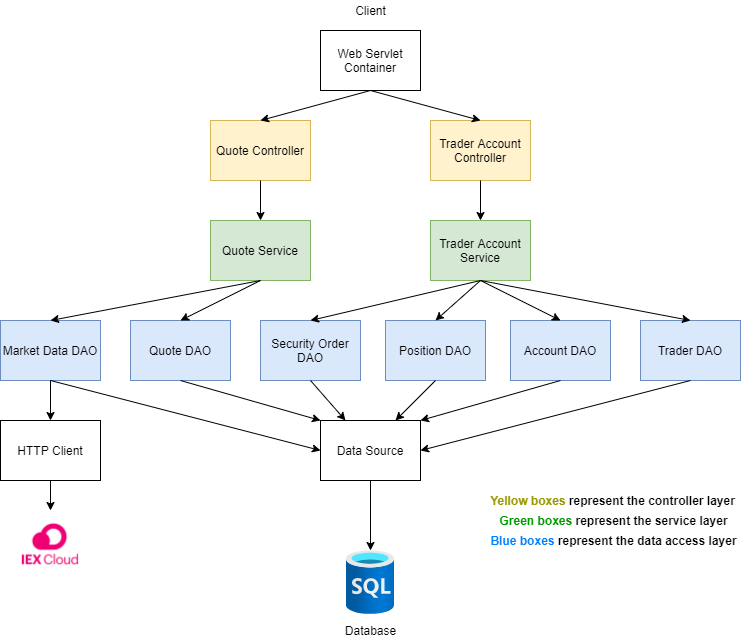

The diagram above was exported from draw.io. Its source (the exported page's mxGraphModel, read from the mxfile embedded in the PNG):
<mxGraphModel dx="1422" dy="794" grid="1" gridSize="10" guides="1" tooltips="1" connect="1" arrows="1" fold="1" page="1" pageScale="1" pageWidth="850" pageHeight="1100" math="0" shadow="0">
  <root>
    <mxCell id="0" />
    <mxCell id="1" parent="0" />
    <mxCell id="LJNAZcpCIGpVl_5GBMLo-1" value="Web Servlet Container" style="rounded=0;whiteSpace=wrap;html=1;" vertex="1" parent="1">
      <mxGeometry x="360" y="40" width="100" height="60" as="geometry" />
    </mxCell>
    <mxCell id="LJNAZcpCIGpVl_5GBMLo-2" value="Trader Account Controller" style="rounded=0;whiteSpace=wrap;html=1;fillColor=#fff2cc;strokeColor=#d6b656;" vertex="1" parent="1">
      <mxGeometry x="470" y="130" width="100" height="60" as="geometry" />
    </mxCell>
    <mxCell id="LJNAZcpCIGpVl_5GBMLo-3" value="Quote Controller" style="rounded=0;whiteSpace=wrap;html=1;fillColor=#fff2cc;strokeColor=#d6b656;" vertex="1" parent="1">
      <mxGeometry x="250" y="130" width="100" height="60" as="geometry" />
    </mxCell>
    <mxCell id="LJNAZcpCIGpVl_5GBMLo-4" value="Quote Service" style="rounded=0;whiteSpace=wrap;html=1;fillColor=#d5e8d4;strokeColor=#82b366;" vertex="1" parent="1">
      <mxGeometry x="250" y="230" width="100" height="60" as="geometry" />
    </mxCell>
    <mxCell id="LJNAZcpCIGpVl_5GBMLo-5" value="Trader Account Service" style="rounded=0;whiteSpace=wrap;html=1;fillColor=#d5e8d4;strokeColor=#82b366;" vertex="1" parent="1">
      <mxGeometry x="470" y="230" width="100" height="60" as="geometry" />
    </mxCell>
    <mxCell id="LJNAZcpCIGpVl_5GBMLo-6" value="Market Data DAO" style="rounded=0;whiteSpace=wrap;html=1;fillColor=#dae8fc;strokeColor=#6c8ebf;" vertex="1" parent="1">
      <mxGeometry x="40" y="330" width="100" height="60" as="geometry" />
    </mxCell>
    <mxCell id="LJNAZcpCIGpVl_5GBMLo-7" value="Quote DAO" style="rounded=0;whiteSpace=wrap;html=1;fillColor=#dae8fc;strokeColor=#6c8ebf;" vertex="1" parent="1">
      <mxGeometry x="170" y="330" width="100" height="60" as="geometry" />
    </mxCell>
    <mxCell id="LJNAZcpCIGpVl_5GBMLo-8" value="Security Order DAO" style="rounded=0;whiteSpace=wrap;html=1;fillColor=#dae8fc;strokeColor=#6c8ebf;" vertex="1" parent="1">
      <mxGeometry x="300" y="330" width="100" height="60" as="geometry" />
    </mxCell>
    <mxCell id="LJNAZcpCIGpVl_5GBMLo-9" value="Position DAO" style="rounded=0;whiteSpace=wrap;html=1;fillColor=#dae8fc;strokeColor=#6c8ebf;" vertex="1" parent="1">
      <mxGeometry x="425" y="330" width="100" height="60" as="geometry" />
    </mxCell>
    <mxCell id="LJNAZcpCIGpVl_5GBMLo-10" value="Account DAO" style="rounded=0;whiteSpace=wrap;html=1;fillColor=#dae8fc;strokeColor=#6c8ebf;" vertex="1" parent="1">
      <mxGeometry x="550" y="330" width="100" height="60" as="geometry" />
    </mxCell>
    <mxCell id="LJNAZcpCIGpVl_5GBMLo-11" value="Trader DAO" style="rounded=0;whiteSpace=wrap;html=1;fillColor=#dae8fc;strokeColor=#6c8ebf;" vertex="1" parent="1">
      <mxGeometry x="680" y="330" width="100" height="60" as="geometry" />
    </mxCell>
    <mxCell id="LJNAZcpCIGpVl_5GBMLo-12" value="Data Source" style="rounded=0;whiteSpace=wrap;html=1;" vertex="1" parent="1">
      <mxGeometry x="360" y="430" width="100" height="60" as="geometry" />
    </mxCell>
    <mxCell id="LJNAZcpCIGpVl_5GBMLo-13" value="HTTP Client" style="rounded=0;whiteSpace=wrap;html=1;" vertex="1" parent="1">
      <mxGeometry x="40" y="430" width="100" height="60" as="geometry" />
    </mxCell>
    <mxCell id="LJNAZcpCIGpVl_5GBMLo-14" value="" style="aspect=fixed;html=1;points=[];align=center;image;fontSize=12;image=img/lib/azure2/databases/SQL_Database.svg;" vertex="1" parent="1">
      <mxGeometry x="386" y="560" width="48" height="64" as="geometry" />
    </mxCell>
    <mxCell id="LJNAZcpCIGpVl_5GBMLo-15" value="" style="endArrow=classic;html=1;exitX=0.5;exitY=1;exitDx=0;exitDy=0;entryX=0.5;entryY=0;entryDx=0;entryDy=0;" edge="1" parent="1" source="LJNAZcpCIGpVl_5GBMLo-1" target="LJNAZcpCIGpVl_5GBMLo-3">
      <mxGeometry width="50" height="50" relative="1" as="geometry">
        <mxPoint x="210" y="150" as="sourcePoint" />
        <mxPoint x="260" y="100" as="targetPoint" />
      </mxGeometry>
    </mxCell>
    <mxCell id="LJNAZcpCIGpVl_5GBMLo-16" value="" style="endArrow=classic;html=1;entryX=0.5;entryY=0;entryDx=0;entryDy=0;" edge="1" parent="1" target="LJNAZcpCIGpVl_5GBMLo-2">
      <mxGeometry width="50" height="50" relative="1" as="geometry">
        <mxPoint x="410" y="100" as="sourcePoint" />
        <mxPoint x="610" y="340" as="targetPoint" />
      </mxGeometry>
    </mxCell>
    <mxCell id="LJNAZcpCIGpVl_5GBMLo-17" value="" style="endArrow=classic;html=1;exitX=0.5;exitY=1;exitDx=0;exitDy=0;" edge="1" parent="1" source="LJNAZcpCIGpVl_5GBMLo-3" target="LJNAZcpCIGpVl_5GBMLo-4">
      <mxGeometry width="50" height="50" relative="1" as="geometry">
        <mxPoint x="560" y="390" as="sourcePoint" />
        <mxPoint x="610" y="340" as="targetPoint" />
      </mxGeometry>
    </mxCell>
    <mxCell id="LJNAZcpCIGpVl_5GBMLo-18" value="" style="endArrow=classic;html=1;exitX=0.5;exitY=1;exitDx=0;exitDy=0;entryX=0.5;entryY=0;entryDx=0;entryDy=0;" edge="1" parent="1" source="LJNAZcpCIGpVl_5GBMLo-2" target="LJNAZcpCIGpVl_5GBMLo-5">
      <mxGeometry width="50" height="50" relative="1" as="geometry">
        <mxPoint x="560" y="390" as="sourcePoint" />
        <mxPoint x="610" y="340" as="targetPoint" />
      </mxGeometry>
    </mxCell>
    <mxCell id="LJNAZcpCIGpVl_5GBMLo-19" value="" style="endArrow=classic;html=1;exitX=0.5;exitY=1;exitDx=0;exitDy=0;" edge="1" parent="1" source="LJNAZcpCIGpVl_5GBMLo-12" target="LJNAZcpCIGpVl_5GBMLo-14">
      <mxGeometry width="50" height="50" relative="1" as="geometry">
        <mxPoint x="560" y="390" as="sourcePoint" />
        <mxPoint x="610" y="340" as="targetPoint" />
      </mxGeometry>
    </mxCell>
    <mxCell id="LJNAZcpCIGpVl_5GBMLo-20" value="" style="endArrow=classic;html=1;entryX=1;entryY=0;entryDx=0;entryDy=0;exitX=0.5;exitY=1;exitDx=0;exitDy=0;" edge="1" parent="1" source="LJNAZcpCIGpVl_5GBMLo-10" target="LJNAZcpCIGpVl_5GBMLo-12">
      <mxGeometry width="50" height="50" relative="1" as="geometry">
        <mxPoint x="560" y="390" as="sourcePoint" />
        <mxPoint x="610" y="340" as="targetPoint" />
      </mxGeometry>
    </mxCell>
    <mxCell id="LJNAZcpCIGpVl_5GBMLo-21" value="" style="endArrow=classic;html=1;exitX=0.5;exitY=1;exitDx=0;exitDy=0;entryX=1;entryY=0.5;entryDx=0;entryDy=0;" edge="1" parent="1" source="LJNAZcpCIGpVl_5GBMLo-11" target="LJNAZcpCIGpVl_5GBMLo-12">
      <mxGeometry width="50" height="50" relative="1" as="geometry">
        <mxPoint x="560" y="390" as="sourcePoint" />
        <mxPoint x="410" y="430" as="targetPoint" />
      </mxGeometry>
    </mxCell>
    <mxCell id="LJNAZcpCIGpVl_5GBMLo-22" value="" style="endArrow=classic;html=1;exitX=0.5;exitY=1;exitDx=0;exitDy=0;entryX=0.75;entryY=0;entryDx=0;entryDy=0;" edge="1" parent="1" source="LJNAZcpCIGpVl_5GBMLo-9" target="LJNAZcpCIGpVl_5GBMLo-12">
      <mxGeometry width="50" height="50" relative="1" as="geometry">
        <mxPoint x="560" y="390" as="sourcePoint" />
        <mxPoint x="460" y="410" as="targetPoint" />
      </mxGeometry>
    </mxCell>
    <mxCell id="LJNAZcpCIGpVl_5GBMLo-23" value="" style="endArrow=classic;html=1;exitX=0.5;exitY=1;exitDx=0;exitDy=0;entryX=0.25;entryY=0;entryDx=0;entryDy=0;" edge="1" parent="1" source="LJNAZcpCIGpVl_5GBMLo-8" target="LJNAZcpCIGpVl_5GBMLo-12">
      <mxGeometry width="50" height="50" relative="1" as="geometry">
        <mxPoint x="560" y="390" as="sourcePoint" />
        <mxPoint x="410" y="430" as="targetPoint" />
      </mxGeometry>
    </mxCell>
    <mxCell id="LJNAZcpCIGpVl_5GBMLo-24" value="" style="endArrow=classic;html=1;exitX=0.5;exitY=1;exitDx=0;exitDy=0;entryX=0;entryY=0;entryDx=0;entryDy=0;" edge="1" parent="1" source="LJNAZcpCIGpVl_5GBMLo-7" target="LJNAZcpCIGpVl_5GBMLo-12">
      <mxGeometry width="50" height="50" relative="1" as="geometry">
        <mxPoint x="210" y="440" as="sourcePoint" />
        <mxPoint x="610" y="340" as="targetPoint" />
      </mxGeometry>
    </mxCell>
    <mxCell id="LJNAZcpCIGpVl_5GBMLo-25" value="" style="endArrow=classic;html=1;exitX=0.5;exitY=1;exitDx=0;exitDy=0;entryX=0;entryY=0.5;entryDx=0;entryDy=0;" edge="1" parent="1" source="LJNAZcpCIGpVl_5GBMLo-6" target="LJNAZcpCIGpVl_5GBMLo-12">
      <mxGeometry width="50" height="50" relative="1" as="geometry">
        <mxPoint x="560" y="390" as="sourcePoint" />
        <mxPoint x="610" y="340" as="targetPoint" />
      </mxGeometry>
    </mxCell>
    <mxCell id="LJNAZcpCIGpVl_5GBMLo-26" value="" style="endArrow=classic;html=1;entryX=0.5;entryY=0;entryDx=0;entryDy=0;exitX=0.5;exitY=1;exitDx=0;exitDy=0;" edge="1" parent="1" source="LJNAZcpCIGpVl_5GBMLo-4" target="LJNAZcpCIGpVl_5GBMLo-6">
      <mxGeometry width="50" height="50" relative="1" as="geometry">
        <mxPoint x="560" y="390" as="sourcePoint" />
        <mxPoint x="610" y="340" as="targetPoint" />
      </mxGeometry>
    </mxCell>
    <mxCell id="LJNAZcpCIGpVl_5GBMLo-27" value="" style="endArrow=classic;html=1;entryX=0.5;entryY=0;entryDx=0;entryDy=0;exitX=0.5;exitY=1;exitDx=0;exitDy=0;" edge="1" parent="1" source="LJNAZcpCIGpVl_5GBMLo-4" target="LJNAZcpCIGpVl_5GBMLo-7">
      <mxGeometry width="50" height="50" relative="1" as="geometry">
        <mxPoint x="290" y="290" as="sourcePoint" />
        <mxPoint x="610" y="340" as="targetPoint" />
      </mxGeometry>
    </mxCell>
    <mxCell id="LJNAZcpCIGpVl_5GBMLo-28" value="" style="endArrow=classic;html=1;exitX=0.5;exitY=1;exitDx=0;exitDy=0;entryX=0.5;entryY=0;entryDx=0;entryDy=0;" edge="1" parent="1" source="LJNAZcpCIGpVl_5GBMLo-5" target="LJNAZcpCIGpVl_5GBMLo-11">
      <mxGeometry width="50" height="50" relative="1" as="geometry">
        <mxPoint x="560" y="390" as="sourcePoint" />
        <mxPoint x="610" y="340" as="targetPoint" />
      </mxGeometry>
    </mxCell>
    <mxCell id="LJNAZcpCIGpVl_5GBMLo-29" value="" style="endArrow=classic;html=1;entryX=0.5;entryY=0;entryDx=0;entryDy=0;" edge="1" parent="1" target="LJNAZcpCIGpVl_5GBMLo-10">
      <mxGeometry width="50" height="50" relative="1" as="geometry">
        <mxPoint x="520" y="290" as="sourcePoint" />
        <mxPoint x="620" y="280" as="targetPoint" />
      </mxGeometry>
    </mxCell>
    <mxCell id="LJNAZcpCIGpVl_5GBMLo-30" value="" style="endArrow=classic;html=1;entryX=0.5;entryY=0;entryDx=0;entryDy=0;" edge="1" parent="1" target="LJNAZcpCIGpVl_5GBMLo-9">
      <mxGeometry width="50" height="50" relative="1" as="geometry">
        <mxPoint x="520" y="290" as="sourcePoint" />
        <mxPoint x="610" y="340" as="targetPoint" />
      </mxGeometry>
    </mxCell>
    <mxCell id="LJNAZcpCIGpVl_5GBMLo-31" value="" style="endArrow=classic;html=1;exitX=0.5;exitY=1;exitDx=0;exitDy=0;entryX=0.5;entryY=0;entryDx=0;entryDy=0;" edge="1" parent="1" source="LJNAZcpCIGpVl_5GBMLo-5" target="LJNAZcpCIGpVl_5GBMLo-8">
      <mxGeometry width="50" height="50" relative="1" as="geometry">
        <mxPoint x="560" y="390" as="sourcePoint" />
        <mxPoint x="610" y="340" as="targetPoint" />
      </mxGeometry>
    </mxCell>
    <mxCell id="LJNAZcpCIGpVl_5GBMLo-32" value="" style="endArrow=classic;html=1;exitX=0.5;exitY=1;exitDx=0;exitDy=0;entryX=0.5;entryY=0;entryDx=0;entryDy=0;" edge="1" parent="1" source="LJNAZcpCIGpVl_5GBMLo-6" target="LJNAZcpCIGpVl_5GBMLo-13">
      <mxGeometry width="50" height="50" relative="1" as="geometry">
        <mxPoint x="560" y="390" as="sourcePoint" />
        <mxPoint x="610" y="340" as="targetPoint" />
      </mxGeometry>
    </mxCell>
    <mxCell id="LJNAZcpCIGpVl_5GBMLo-33" value="&lt;b&gt;&lt;font color=&quot;#999900&quot;&gt;Yellow boxes&lt;/font&gt; represent the controller layer&lt;/b&gt;" style="text;html=1;strokeColor=none;fillColor=none;align=center;verticalAlign=middle;whiteSpace=wrap;rounded=0;" vertex="1" parent="1">
      <mxGeometry x="525" y="500" width="255" height="20" as="geometry" />
    </mxCell>
    <mxCell id="LJNAZcpCIGpVl_5GBMLo-34" value="&lt;b&gt;&lt;font color=&quot;#009900&quot;&gt;Green boxes&lt;/font&gt; represent the service layer&lt;/b&gt;" style="text;html=1;align=center;verticalAlign=middle;resizable=0;points=[];autosize=1;strokeColor=none;" vertex="1" parent="1">
      <mxGeometry x="532.5" y="520" width="240" height="20" as="geometry" />
    </mxCell>
    <mxCell id="LJNAZcpCIGpVl_5GBMLo-35" value="&lt;b&gt;&lt;font color=&quot;#007fff&quot;&gt;Blue boxes&lt;/font&gt; represent the data access layer&lt;/b&gt;" style="text;html=1;align=center;verticalAlign=middle;resizable=0;points=[];autosize=1;strokeColor=none;" vertex="1" parent="1">
      <mxGeometry x="522.5" y="540" width="260" height="20" as="geometry" />
    </mxCell>
    <mxCell id="LJNAZcpCIGpVl_5GBMLo-36" value="Database" style="text;html=1;align=center;verticalAlign=middle;resizable=0;points=[];autosize=1;strokeColor=none;" vertex="1" parent="1">
      <mxGeometry x="375" y="630" width="70" height="20" as="geometry" />
    </mxCell>
    <mxCell id="LJNAZcpCIGpVl_5GBMLo-37" value="Client" style="text;html=1;align=center;verticalAlign=middle;resizable=0;points=[];autosize=1;strokeColor=none;" vertex="1" parent="1">
      <mxGeometry x="385" y="10" width="50" height="20" as="geometry" />
    </mxCell>
    <mxCell id="LJNAZcpCIGpVl_5GBMLo-38" value="" style="shape=image;verticalLabelPosition=bottom;labelBackgroundColor=#ffffff;verticalAlign=top;aspect=fixed;imageAspect=0;image=https://miro.medium.com/max/600/0*oSQC-_PkXNZ-0mfI.png;" vertex="1" parent="1">
      <mxGeometry x="53" y="520" width="74" height="74" as="geometry" />
    </mxCell>
    <mxCell id="LJNAZcpCIGpVl_5GBMLo-39" value="" style="endArrow=classic;html=1;exitX=0.5;exitY=1;exitDx=0;exitDy=0;entryX=0.5;entryY=0;entryDx=0;entryDy=0;" edge="1" parent="1" source="LJNAZcpCIGpVl_5GBMLo-13" target="LJNAZcpCIGpVl_5GBMLo-38">
      <mxGeometry width="50" height="50" relative="1" as="geometry">
        <mxPoint x="560" y="350" as="sourcePoint" />
        <mxPoint x="610" y="300" as="targetPoint" />
      </mxGeometry>
    </mxCell>
  </root>
</mxGraphModel>